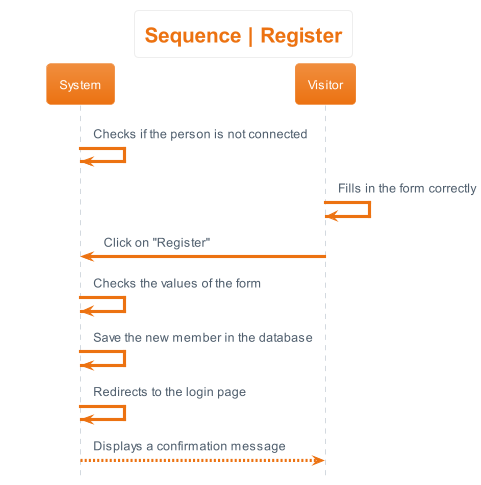

The diagram above was rendered by PlantUML. Its source (embedded in the PNG):
@startuml sequence__register
hide footbox
skinparam actorStyle awesome
!theme aws-orange
skinparam backgroundcolor White

'Titre'
title Sequence | Register

'Déroulement'
System -> System : Checks if the person is not connected
Visitor -> Visitor : Fills in the form correctly
Visitor -> System : Click on "Register"
System -> System : Checks the values of the form
System -> System : Save the new member in the database
System -> System : Redirects to the login page
System --> Visitor : Displays a confirmation message
@enduml